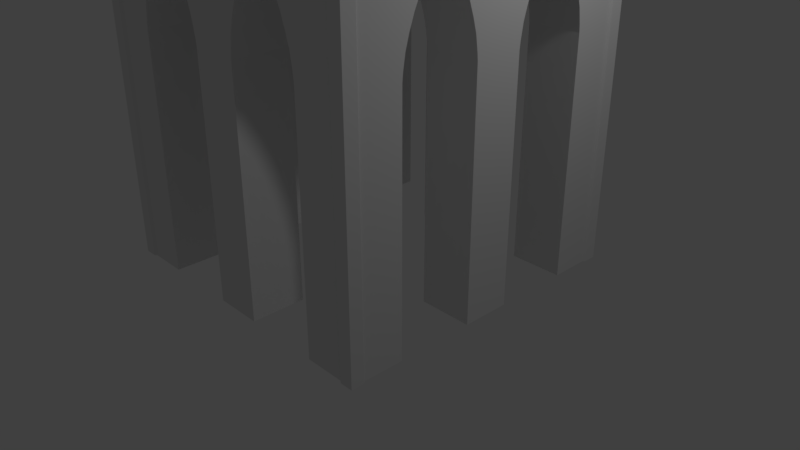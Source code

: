 # Source: cathedralSection1.blend  (saved by Blender 2.79.0; exported with 4.5.12 LTS)
import bpy
from mathutils import Matrix  # noqa: F401  (used for matrix-valued properties, if any)

bpy.ops.wm.read_factory_settings(use_empty=True)
scene = bpy.context.scene
scene.name = 'Scene'

# ---- collections
col_collection_1 = bpy.data.collections.new('Collection 1'); scene.collection.children.link(col_collection_1)

# ---- materials (node trees are filled in below, after node groups)
mat_material = bpy.data.materials.new('Material')
mat_material.alpha_threshold = 0.0
mat_material.use_transparent_shadow = False
mat_material.roughness = 0.5
mat_material.line_color = (0.0, 0.0, 0.0, 1.0)

# ---- node groups
ng_auto_smooth = bpy.data.node_groups.new('Auto Smooth', 'GeometryNodeTree')
_s = ng_auto_smooth.interface.new_socket(name='Geometry', in_out='OUTPUT', socket_type='NodeSocketGeometry')
_s = ng_auto_smooth.interface.new_socket(name='Geometry', in_out='INPUT', socket_type='NodeSocketGeometry')
_s = ng_auto_smooth.interface.new_socket(name='Angle', in_out='INPUT', socket_type='NodeSocketFloat')
_s.subtype = 'ANGLE'
_s.min_value = 0.0
_s.max_value = 3.142
ng_auto_smooth.is_modifier = True
_N = ng_auto_smooth.nodes; _L = ng_auto_smooth.links
n0 = _N.new('NodeGroupOutput'); n0.name = 'Group Output'; n0.location = (480, -100)
n1 = _N.new('NodeGroupInput'); n1.name = 'Group Input'; n1.location = (-420, -300)
n2 = _N.new('NodeGroupInput'); n2.name = 'Group Input.001'; n2.location = (-60, -100)
n3 = _N.new('GeometryNodeSetShadeSmooth'); n3.name = 'Set Shade Smooth'; n3.location = (120, -100)
n3.domain = 'EDGE'
n4 = _N.new('GeometryNodeSetShadeSmooth'); n4.name = 'Set Shade Smooth.001'; n4.location = (300, -100)
n5 = _N.new('GeometryNodeInputMeshEdgeAngle'); n5.name = 'Edge Angle'; n5.location = (-420, -220)
n6 = _N.new('GeometryNodeInputEdgeSmooth'); n6.name = 'Is Edge Smooth'; n6.location = (-60, -160)
n7 = _N.new('GeometryNodeInputShadeSmooth'); n7.name = 'Is Face Smooth'; n7.location = (-240, -340)
n8 = _N.new('FunctionNodeBooleanMath'); n8.name = 'Boolean Math'; n8.location = (-60, -220)
n9 = _N.new('FunctionNodeCompare'); n9.name = 'Compare'; n9.location = (-240, -180)
n9.operation = 'LESS_EQUAL'
_L.new(n5.outputs[0], n9.inputs[0])
_L.new(n4.outputs[0], n0.inputs[0])
_L.new(n1.outputs[1], n9.inputs[1])
_L.new(n9.outputs[0], n8.inputs[0])
_L.new(n7.outputs[0], n8.inputs[1])
_L.new(n2.outputs[0], n3.inputs[0])
_L.new(n6.outputs[0], n3.inputs[1])
_L.new(n3.outputs[0], n4.inputs[0])
_L.new(n8.outputs[0], n3.inputs[2])
n0.is_active_output = True

# ---- material node trees

# ---- world
world_world = bpy.data.worlds.new('World'); scene.world = world_world
world_world.color = (0.05088, 0.05088, 0.05088)
world_world.use_sun_shadow = False
world_world.sun_shadow_jitter_overblur = 0.0
world_world.cycles.sampling_method = 'MANUAL'

# ---- cameras
cam_camera = bpy.data.cameras.new('Camera')
cam_camera.clip_end = 100.0
cam_camera.lens = 35.0
cam_camera.sensor_width = 32.0
cam_camera.sensor_height = 18.0
cam_camera.ortho_scale = 7.314
cam_camera.dof.focus_distance = 0.0
cam_camera.dof.aperture_fstop = 128.0

# ---- lights
light_lamp = bpy.data.lights.new('Lamp', 'POINT')
light_lamp.transmission_factor = 0.0
light_lamp.cutoff_distance = 30.0
light_lamp.energy = 100.0
light_lamp.shadow_buffer_clip_start = 1.001
light_lamp.shadow_soft_size = 0.1
light_lamp.shadow_maximum_resolution = 0.006
light_lamp.use_absolute_resolution = True

# ---- meshes
me_cube = bpy.data.meshes.new('Cube')
me_cube.from_pydata([(1.313, -0.3125, 3.0), (1.313, 0.3125, 3.0), (1.313, -1.303, 3.098), (1.313, -1.274, 3.279), (1.313, -1.228, 3.44), (1.313, -1.166, 3.616), (1.313, -1.09, 3.778), (1.313, -1.004, 3.924), (1.313, -0.91, 4.028), (1.063, -0.7089, 4.088), (1.313, -0.715, 4.028), (1.313, -0.6212, 3.924), (1.313, -0.5347, 3.778), (1.313, -0.4589, 3.616), (1.313, -0.3968, 3.44), (1.313, -0.3506, 3.279), (1.313, -0.3221, 3.098), (1.313, 0.3221, 3.098), (1.313, 0.3506, 3.279), (1.313, 0.3968, 3.44), (1.313, 0.4589, 3.616), (1.313, 0.5347, 3.778), (1.313, 0.6212, 3.924), (1.313, 0.715, 4.028), (1.063, 0.7089, 4.088), (1.313, 0.91, 4.028), (1.313, 1.004, 3.924), (1.313, 1.09, 3.778), (1.313, 1.166, 3.616), (1.313, 1.228, 3.44), (1.313, 1.274, 3.279), (1.313, 1.303, 3.098), (0.3125, 1.312, 3.0), (-0.3125, 1.312, 3.0), (-1.312, 1.312, 3.0), (1.312, 1.312, 3.0), (1.303, 1.312, 3.098), (1.274, 1.312, 3.279), (1.228, 1.312, 3.44), (1.166, 1.312, 3.616), (1.09, 1.312, 3.778), (1.004, 1.312, 3.924), (0.91, 1.312, 4.028), (0.7089, 1.062, 4.087), (0.715, 1.312, 4.028), (0.6212, 1.312, 3.924), (0.5347, 1.312, 3.778), (0.4589, 1.312, 3.616), (0.3968, 1.312, 3.44), (0.3506, 1.312, 3.279), (0.3221, 1.312, 3.098), (-0.3221, 1.312, 3.098), (-0.3506, 1.312, 3.279), (-0.3968, 1.312, 3.44), (-0.4589, 1.312, 3.616), (-0.5347, 1.312, 3.778), (-0.6212, 1.312, 3.924), (-0.715, 1.312, 4.028), (-0.7089, 1.062, 4.087), (-0.91, 1.312, 4.028), (-1.004, 1.312, 3.924), (-1.09, 1.312, 3.778), (-1.166, 1.312, 3.616), (-1.228, 1.312, 3.44), (-1.274, 1.312, 3.279), (-1.303, 1.312, 3.098), (-1.312, 0.3125, 3.0), (-1.312, -0.3125, 3.0), (-1.312, -1.312, 3.0), (-1.312, 1.303, 3.098), (-1.312, 1.274, 3.279), (-1.312, 1.228, 3.44), (-1.312, 1.166, 3.616), (-1.312, 1.09, 3.778), (-1.312, 1.004, 3.924), (-1.312, 0.91, 4.028), (-1.062, 0.7089, 4.087), (-1.312, 0.715, 4.028), (-1.312, 0.6212, 3.924), (-1.312, 0.5347, 3.778), (-1.312, 0.4589, 3.616), (-1.312, 0.3968, 3.44), (-1.312, 0.3506, 3.279), (-1.312, 0.3221, 3.098), (-1.312, -0.3221, 3.098), (-1.312, -0.3506, 3.279), (-1.312, -0.3968, 3.44), (-1.312, -0.4589, 3.616), (-1.312, -0.5347, 3.778), (-1.312, -0.6212, 3.924), (-1.312, -0.715, 4.028), (-1.062, -0.7089, 4.087), (-1.312, -0.91, 4.028), (-1.312, -1.004, 3.924), (-1.312, -1.09, 3.778), (-1.312, -1.166, 3.616), (-1.312, -1.228, 3.44), (-1.312, -1.274, 3.279), (-1.312, -1.303, 3.098), (-0.3125, -1.313, 3.0), (0.3125, -1.313, 3.0), (1.313, -1.313, 3.0), (-1.303, -1.313, 3.098), (-1.274, -1.313, 3.279), (-1.228, -1.313, 3.44), (-1.166, -1.313, 3.616), (-1.09, -1.313, 3.778), (-1.004, -1.313, 3.924), (-0.91, -1.313, 4.028), (-0.7089, -1.063, 4.087), (-0.715, -1.313, 4.028), (-0.6212, -1.313, 3.924), (-0.5347, -1.313, 3.778), (-0.4589, -1.313, 3.616), (-0.3968, -1.313, 3.44), (-0.3506, -1.313, 3.279), (-0.3221, -1.313, 3.098), (0.3221, -1.313, 3.098), (0.3506, -1.313, 3.279), (0.3968, -1.313, 3.44), (0.4589, -1.313, 3.616), (0.5347, -1.313, 3.778), (0.6212, -1.313, 3.924), (0.715, -1.313, 4.028), (0.7089, -1.063, 4.087), (0.91, -1.313, 4.028), (1.004, -1.313, 3.924), (1.09, -1.313, 3.778), (1.166, -1.313, 3.616), (1.228, -1.313, 3.44), (1.274, -1.313, 3.279), (1.303, -1.313, 3.098), (2.0, 2.0, 6.0), (2.0, -2.0, 6.0), (-2.0, -2.0, 6.0), (-2.0, 2.0, 6.0), (2.0, 2.0, 5.625), (2.0, -2.0, 5.625), (-2.0, -2.0, 5.625), (-2.0, 2.0, 5.625), (2.05, 2.05, 5.75), (2.05, 2.05, 5.875), (2.05, -2.05, 5.75), (2.05, -2.05, 5.875), (-2.05, -2.05, 5.75), (-2.05, -2.05, 5.875), (-2.05, 2.05, 5.75), (-2.05, 2.05, 5.875), (2.0, 1.833, 0.0), (2.0, -1.833, 0.0), (-2.0, -1.833, 0.0), (-2.0, 1.833, 0.0), (2.0, 1.833, 12.0), (2.0, -1.833, 12.0), (-2.0, -1.833, 12.0), (-2.0, 1.833, 12.0), (-2.0, -1.833, 6.0), (-2.0, 1.833, 6.0), (2.0, 1.833, 6.0), (2.0, -1.833, 6.0), (2.0, 1.833, 5.625), (2.0, -1.833, 5.625), (-2.0, -1.833, 5.625), (-2.0, 1.833, 5.625), (2.05, 1.879, 5.75), (2.05, -1.879, 5.75), (2.05, 1.879, 5.875), (2.05, -1.879, 5.875), (-2.05, -1.879, 5.75), (-2.05, 1.879, 5.75), (-2.05, -1.879, 5.875), (-2.05, 1.879, 5.875), (1.833, 2.0, 0.0), (-1.833, 2.0, 0.0), (1.833, -2.0, 0.0), (-1.833, -2.0, 0.0), (1.833, 2.0, 12.0), (-1.833, 2.0, 12.0), (1.833, -2.0, 12.0), (-1.833, -2.0, 12.0), (1.833, 2.0, 6.0), (-1.833, 2.0, 6.0), (1.833, -2.0, 6.0), (-1.833, -2.0, 6.0), (1.833, -2.0, 5.625), (-1.833, -2.0, 5.625), (1.833, 2.0, 5.625), (-1.833, 2.0, 5.625), (1.879, 2.05, 5.875), (-1.879, 2.05, 5.875), (1.879, 2.05, 5.75), (-1.879, 2.05, 5.75), (1.879, -2.05, 5.75), (-1.879, -2.05, 5.75), (1.879, -2.05, 5.875), (-1.879, -2.05, 5.875), (-1.833, 1.833, 12.0), (1.833, 1.833, 12.0), (-1.833, -1.833, 12.0), (1.833, -1.833, 12.0), (1.833, 1.833, 0.0), (-1.833, 1.833, 0.0), (1.833, -1.833, 0.0), (-1.833, -1.833, 0.0), (2.025, -1.856, 0.0), (2.025, -2.025, 0.0), (-1.856, 2.025, 0.0), (-2.025, 2.025, 0.0), (2.025, 2.025, 6.0), (2.025, 2.025, 12.0), (-1.856, -2.025, 0.0), (-2.025, -2.025, 0.0), (2.025, -2.025, 6.0), (2.025, -2.025, 12.0), (-2.025, 1.856, 0.0), (-2.025, -2.025, 6.0), (-2.025, -2.025, 12.0), (-2.025, 2.025, 6.0), (-2.025, 2.025, 12.0), (2.025, -1.856, 12.0), (-1.856, 2.025, 12.0), (-1.856, -2.025, 12.0), (-2.025, 1.856, 12.0), (-1.856, 2.025, 6.0), (-2.025, 1.856, 6.0), (-1.856, -2.025, 6.0), (2.025, -1.856, 6.0), (2.025, 2.025, 0.0), (2.025, 2.025, 5.625), (2.025, -2.025, 5.625), (-2.025, -2.025, 5.625), (-2.025, 2.025, 5.625), (2.025, -1.856, 5.625), (-1.856, -2.025, 5.625), (-2.025, 1.856, 5.625), (-1.856, 2.025, 5.625), (2.025, 1.856, 0.0), (-2.025, -1.856, 0.0), (2.025, 1.856, 12.0), (-2.025, -1.856, 12.0), (-2.025, -1.856, 6.0), (2.025, 1.856, 6.0), (2.025, 1.856, 5.625), (-2.025, -1.856, 5.625), (1.856, 1.856, 12.0), (1.856, -1.856, 12.0), (-1.856, 1.856, 0.0), (-1.856, -1.856, 0.0), (1.856, 2.025, 0.0), (1.856, -2.025, 0.0), (1.856, 2.025, 12.0), (1.856, -2.025, 12.0), (1.856, 2.025, 6.0), (1.856, -2.025, 6.0), (1.856, -2.025, 5.625), (1.856, 2.025, 5.625), (-1.856, 1.856, 12.0), (-1.856, -1.856, 12.0), (1.856, 1.856, 0.0), (1.856, -1.856, 0.0), (2.0, -2.0, 5.812), (-2.0, 1.833, 5.812), (-2.025, 1.856, 5.812), (-2.0, -1.833, 5.812), (-1.856, -2.025, 5.812), (-1.833, 2.0, 5.812), (-1.833, -2.0, 5.812), (2.0, -1.833, 5.812), (-2.0, -2.0, 5.812), (-2.0, 2.0, 5.812), (1.833, -2.0, 5.812), (2.025, -2.025, 5.812), (1.856, -2.025, 5.812), (2.0, 2.0, 5.812), (2.0, 1.833, 5.812), (1.833, 2.0, 5.812), (-1.856, 2.025, 5.812), (-2.025, -2.025, 5.812), (2.025, -1.856, 5.812), (-2.025, 2.025, 5.812), (-2.025, -1.856, 5.812), (2.025, 1.856, 5.812), (2.025, 2.025, 5.812), (1.856, 2.025, 5.812), (1.303, 2.0, 3.098), (1.312, 2.0, 3.0), (-1.313, 2.0, 0.0), (-1.313, 1.833, 0.0), (-1.312, 2.0, 3.0), (1.312, 2.0, 0.0), (1.312, 1.833, 0.0), (-1.303, 2.0, 3.098), (0.3221, 2.0, 3.098), (0.3125, 2.0, 3.0), (0.3125, 2.0, 0.0), (0.3125, 1.312, 0.0), (0.3125, 1.833, 0.0), (-0.3125, 2.0, 3.0), (-0.3125, 1.312, 0.0), (-0.3125, 2.0, 0.0), (-0.3125, 1.833, 0.0), (2.0, 1.312, 0.0), (1.833, 1.312, 0.0), (1.313, 1.312, -5.96e-08), (2.0, 1.303, 3.098), (2.0, 1.312, 3.0), (1.313, 0.3125, -5.96e-08), (-1.312, 1.312, 0.0), (-2.0, 1.312, 3.0), (-2.0, 1.303, 3.098), (2.0, 0.3125, 0.0), (1.833, 0.3125, 0.0), (2.0, 0.3125, 3.0), (-1.312, -1.313, -5.96e-08), (-1.312, -0.3125, -5.96e-08), (-2.0, 0.3125, 3.0), (-1.312, 0.3125, -5.96e-08), (-2.0, 0.3125, 0.0), (-1.833, 0.3125, 0.0), (-2.0, 0.3221, 3.098), (-2.0, 1.312, 0.0), (-1.833, 1.312, 0.0), (2.0, -0.3221, 3.098), (2.0, -0.3125, 3.0), (2.0, -1.312, 3.0), (2.0, -0.3125, 0.0), (1.833, -0.3125, 0.0), (1.313, -0.3125, -5.96e-08), (2.0, -1.312, 0.0), (1.833, -1.312, 0.0), (1.313, -2.0, 3.0), (1.303, -2.0, 3.098), (1.313, -1.313, -1.192e-07), (0.3125, -1.313, -1.192e-07), (1.313, -2.0, 0.0), (1.313, -1.833, 0.0), (0.3221, -2.0, 3.098), (0.3125, -2.0, 3.0), (0.3125, -2.0, 0.0), (0.3125, -1.833, 0.0), (-0.3221, -2.0, 3.098), (-0.3125, -2.0, 3.0), (-0.3125, -2.0, 0.0), (-0.3125, -1.833, 0.0), (-0.3125, -1.313, -1.192e-07), (-1.303, -2.0, 3.098), (-1.312, -2.0, 3.0), (-2.0, -1.303, 3.098), (-2.0, -1.312, 3.0), (-2.0, -1.312, 0.0), (-1.833, -1.312, 0.0), (-1.312, -2.0, 0.0), (-1.312, -1.833, 0.0), (-2.0, -0.3125, 3.0), (-2.0, -0.3221, 3.098), (-2.0, -0.3125, 0.0), (-1.833, -0.3125, 0.0), (0.3506, 2.0, 3.279), (-1.274, 2.0, 3.279), (-0.3221, 2.0, 3.098), (2.0, 1.274, 3.279), (2.0, 0.3221, 3.098), (-2.0, 0.3506, 3.279), (-2.0, 1.274, 3.279), (2.0, -0.3506, 3.279), (2.0, -1.303, 3.098), (-2.0, -1.274, 3.279), (-2.0, -0.3506, 3.279), (1.274, -2.0, 3.279), (-0.3506, -2.0, 3.279), (0.3506, -2.0, 3.279), (-1.274, -2.0, 3.279), (0.3968, 2.0, 3.44), (1.274, 2.0, 3.279), (-0.3506, 2.0, 3.279), (-1.228, 2.0, 3.44), (2.0, 1.228, 3.44), (-2.0, 1.228, 3.44), (-2.0, 0.3968, 3.44), (2.0, -0.3968, 3.44), (2.0, 0.3506, 3.279), (2.0, -1.274, 3.279), (-2.0, -1.228, 3.44), (-2.0, -0.3968, 3.44), (1.228, -2.0, 3.44), (-0.3968, -2.0, 3.44), (0.3968, -2.0, 3.44), (-1.228, -2.0, 3.44), (1.228, 2.0, 3.44), (-0.3968, 2.0, 3.44), (-1.166, 2.0, 3.616), (0.4589, 2.0, 3.616), (2.0, 1.166, 3.616), (-2.0, 1.166, 3.616), (2.0, 0.3968, 3.44), (-2.0, 0.4589, 3.616), (2.0, -0.4589, 3.616), (2.0, -1.228, 3.44), (-2.0, -1.166, 3.616), (-2.0, -0.4589, 3.616), (1.166, -2.0, 3.616), (0.4589, -2.0, 3.616), (-0.4589, -2.0, 3.616), (-1.166, -2.0, 3.616), (1.166, 2.0, 3.616), (1.09, 2.0, 3.778), (-0.4589, 2.0, 3.616), (0.5347, 2.0, 3.778), (-1.09, 2.0, 3.778), (2.0, 1.09, 3.778), (-2.0, 1.09, 3.778), (2.0, 0.4589, 3.616), (-2.0, 0.5347, 3.778), (2.0, -0.5347, 3.778), (2.0, -1.166, 3.616), (-2.0, -0.5347, 3.778), (-2.0, -1.09, 3.778), (1.09, -2.0, 3.778), (0.5347, -2.0, 3.778), (-0.5347, -2.0, 3.778), (-1.09, -2.0, 3.778), (0.6212, 2.0, 3.924), (-0.5347, 2.0, 3.778), (-1.004, 2.0, 3.924), (2.0, 1.004, 3.924), (2.0, 0.5347, 3.778), (-2.0, 0.6212, 3.924), (-2.0, 1.004, 3.924), (2.0, -0.6212, 3.924), (2.0, -1.09, 3.778), (-2.0, -0.6212, 3.924), (-2.0, -1.004, 3.924), (1.004, -2.0, 3.924), (0.6212, -2.0, 3.924), (-0.6212, -2.0, 3.924), (-1.004, -2.0, 3.924), (0.715, 2.0, 4.028), (-0.91, 2.0, 4.028), (1.004, 2.0, 3.924), (-0.6212, 2.0, 3.924), (-0.715, 2.0, 4.028), (2.0, 0.91, 4.028), (-2.0, 0.715, 4.028), (-2.0, 0.91, 4.028), (2.0, 0.6212, 3.924), (2.0, -0.715, 4.028), (-2.0, -0.715, 4.028), (2.0, -1.004, 3.924), (-2.0, -0.91, 4.028), (0.91, -2.0, 4.028), (0.715, -2.0, 4.028), (-0.715, -2.0, 4.028), (-0.91, -2.0, 4.028), (-0.8125, 2.0, 4.087), (0.91, 2.0, 4.028), (0.8125, 2.0, 4.087), (2.0, 0.8125, 4.088), (2.0, 0.715, 4.028), (-2.0, 0.8125, 4.087), (2.0, -0.91, 4.028), (2.0, -0.8125, 4.088), (-2.0, -0.8125, 4.087), (0.8125, -2.0, 4.087), (-0.8125, -2.0, 4.087), (1.313, -0.8125, 4.088), (0.8125, -1.313, 4.087), (1.313, 0.8125, 4.088), (0.8125, 1.312, 4.087), (-0.8125, 1.312, 4.087), (-1.312, 0.8125, 4.087), (-1.312, -0.8125, 4.087), (-0.8125, -1.313, 4.087), (1.063, -0.7089, 4.338), (0.7089, -1.063, 4.337), (1.063, 0.7089, 4.338), (0.7089, 1.062, 4.337), (-0.7089, 1.062, 4.337), (-1.063, 0.7089, 4.337), (-1.063, -0.7089, 4.337), (-0.7089, -1.063, 4.337), (1.575, -1.051, 4.338), (1.051, -1.575, 4.337), (1.575, 1.051, 4.338), (1.051, 1.575, 4.337), (-1.051, 1.575, 4.337), (-1.575, 1.051, 4.337), (-1.575, -1.051, 4.337), (-1.051, -1.575, 4.337), (1.575, -1.051, 11.84), (1.051, -1.575, 11.84), (1.575, 1.051, 11.84), (1.051, 1.575, 11.84), (-1.051, 1.575, 11.84), (-1.575, 1.051, 11.84), (-1.575, -1.051, 11.84), (-1.051, -1.575, 11.84), (0.8125, -2.0, 11.09), (0.8125, -1.575, 11.09), (0.91, -2.0, 11.03), (0.91, -1.575, 11.03), (0.715, -2.0, 11.03), (0.715, -1.575, 11.03), (-0.715, -2.0, 11.03), (-0.715, -1.575, 11.03), (-0.8125, -2.0, 11.09), (-0.8125, -1.575, 11.09), (-0.91, -2.0, 11.03), (-0.91, -1.575, 11.03), (-1.004, -2.0, 10.92), (-1.004, -1.575, 10.92), (1.004, -2.0, 10.92), (1.004, -1.575, 10.92), (0.6212, -2.0, 10.92), (0.6212, -1.575, 10.92), (0.5347, -2.0, 10.78), (0.5347, -1.575, 10.78), (-0.6212, -2.0, 10.92), (-0.6212, -1.575, 10.92), (-1.09, -2.0, 10.78), (-1.051, -1.575, 10.85), (-1.09, -1.535, 10.78), (1.051, -1.575, 10.85), (1.09, -2.0, 10.78), (1.09, -1.535, 10.78), (-0.5347, -2.0, 10.78), (-0.5347, -1.575, 10.78), (1.228, -2.0, 10.44), (1.228, -1.397, 10.44), (1.166, -2.0, 10.62), (1.166, -1.459, 10.62), (0.4589, -2.0, 10.62), (0.4589, -1.575, 10.62), (-0.4589, -2.0, 10.62), (-0.4589, -1.575, 10.62), (-1.166, -2.0, 10.62), (-1.166, -1.459, 10.62), (0.3968, -2.0, 10.44), (0.3968, -1.575, 10.44), (-1.228, -2.0, 10.44), (-1.228, -1.397, 10.44), (1.274, -2.0, 10.28), (1.274, -1.351, 10.28), (0.3506, -2.0, 10.28), (0.3506, -1.575, 10.28), (-1.274, -2.0, 10.28), (-1.274, -1.351, 10.28), (0.3221, -2.0, 10.1), (0.3221, -1.575, 10.1), (1.303, -2.0, 10.1), (1.303, -1.322, 10.1), (-1.303, -2.0, 10.1), (-1.303, -1.322, 10.1), (0.3125, -2.0, 10.0), (0.3125, -1.575, 10.0), (-0.3125, -2.0, 10.0), (-0.3125, -1.575, 10.0), (-0.3221, -2.0, 10.1), (-0.3221, -1.575, 10.1), (-0.3125, -2.0, 7.0), (-0.3125, -1.575, 7.0), (1.313, -2.0, 7.0), (1.313, -1.313, 7.0), (1.313, -2.0, 10.0), (1.313, -1.313, 10.0), (0.3125, -2.0, 7.0), (0.3125, -1.575, 7.0), (-1.312, -2.0, 7.0), (-1.051, -1.575, 7.0), (-1.312, -1.313, 7.0), (1.051, -1.575, 7.0), (2.0, -1.166, 10.62), (1.459, -1.166, 10.62), (2.0, -1.228, 10.44), (1.397, -1.228, 10.44), (2.0, -1.303, 10.1), (1.322, -1.303, 10.1), (2.0, -1.274, 10.28), (1.351, -1.274, 10.28), (2.0, -1.313, 10.0), (2.0, -1.313, 8.778), (1.313, -1.313, 10.0), (2.0, -1.313, 7.0), (1.313, -1.313, 7.0), (2.0, -1.09, 10.78), (1.535, -1.09, 10.78), (1.575, -1.051, 10.85), (2.0, -0.715, 11.03), (1.575, -0.715, 11.03), (2.0, -1.004, 10.92), (1.575, -1.004, 10.92), (2.0, -0.8125, 11.09), (1.575, -0.8125, 11.09), (2.0, -0.91, 11.03), (1.575, -0.91, 11.03), (-0.3506, -2.0, 10.28), (-0.3506, -1.575, 10.28), (-2.0, -1.166, 10.62), (-1.459, -1.166, 10.62), (-0.3968, -2.0, 10.44), (-0.3968, -1.575, 10.44), (-1.312, -2.0, 10.0), (-1.312, -1.313, 10.0), (-2.0, -0.91, 11.03), (-1.575, -0.91, 11.03), (-2.0, -1.312, 10.0), (-1.313, -1.312, 10.0), (-2.0, -1.004, 10.92), (-1.575, -1.004, 10.92), (-1.575, -1.051, 10.85), (-2.0, -1.228, 10.44), (-1.397, -1.228, 10.44), (-2.0, -1.274, 10.28), (-1.351, -1.274, 10.28), (-2.0, -1.303, 10.1), (-1.322, -1.303, 10.1), (-2.0, -0.715, 11.03), (-1.575, -0.715, 11.03), (-2.0, -0.8125, 11.09), (-1.575, -0.8125, 11.09), (-2.0, -1.313, 7.0), (-1.313, -1.313, 7.0), (-2.0, -1.09, 10.78), (-1.535, -1.09, 10.78), (2.0, -0.3968, 10.44), (1.575, -0.3968, 10.44), (2.0, -0.3506, 10.28), (1.575, -0.3506, 10.28), (2.0, -0.4589, 10.62), (1.575, -0.4589, 10.62), (2.0, -0.5347, 10.78), (1.575, -0.5347, 10.78), (2.0, -0.6212, 10.92), (1.575, -0.6212, 10.92), (-2.0, -0.3506, 10.28), (-1.575, -0.3506, 10.28), (-2.0, -0.4589, 10.62), (-1.575, -0.4589, 10.62), (-2.0, -0.6212, 10.92), (-1.575, -0.6212, 10.92), (-2.0, -0.3968, 10.44), (-1.575, -0.3968, 10.44), (-2.0, -0.5347, 10.78), (-1.575, -0.5347, 10.78), (-2.0, -0.3221, 10.1), (-1.575, -0.3221, 10.1), (2.0, 0.5347, 10.78), (1.575, 0.5347, 10.78), (2.0, 0.3968, 10.44), (1.575, 0.3968, 10.44), (2.0, 0.3506, 10.28), (1.575, 0.3506, 10.28), (2.0, 0.3221, 10.1), (1.575, 0.3221, 10.1), (2.0, -0.3125, 7.0), (1.575, -0.3125, 7.0), (2.0, -0.3221, 10.1), (1.575, -0.3221, 10.1), (2.0, -0.3125, 10.0), (1.575, -0.3125, 10.0), (2.0, 0.3125, 7.0), (1.575, 0.3125, 7.0), (1.575, -1.051, 7.0), (2.0, 0.715, 11.03), (1.575, 0.715, 11.03), (2.0, 0.6212, 10.92), (1.575, 0.6212, 10.92), (2.0, 0.4589, 10.62), (1.575, 0.4589, 10.62), (2.0, 0.3125, 10.0), (1.575, 0.3125, 10.0), (2.0, 0.3125, 9.511), (-2.0, 0.5347, 10.78), (-1.575, 0.5347, 10.78), (-2.0, 0.3506, 10.28), (-1.575, 0.3506, 10.28), (-2.0, 0.4589, 10.62), (-1.575, 0.4589, 10.62), (-2.0, -0.3125, 10.0), (-1.575, -0.3125, 10.0), (-2.0, 0.6212, 10.92), (-1.575, 0.6212, 10.92), (-2.0, 0.3968, 10.44), (-1.575, 0.3968, 10.44), (-2.0, 0.3125, 10.0), (-1.575, 0.3125, 10.0), (-2.0, 0.3125, 7.0), (-1.575, 0.3125, 7.0), (-2.0, 0.715, 11.03), (-1.575, 0.715, 11.03), (-2.0, 0.3221, 10.1), (-1.575, 0.3221, 10.1), (-2.0, -0.3125, 7.0), (-1.575, -0.3125, 7.0), (-1.575, -1.051, 7.0), (2.0, 0.91, 11.03), (1.575, 0.91, 11.03), (2.0, 0.8125, 11.09), (1.575, 0.8125, 11.09), (2.0, 1.228, 10.44), (1.397, 1.228, 10.44), (2.0, 1.09, 10.78), (1.535, 1.09, 10.78), (2.0, 1.004, 10.92), (1.575, 1.051, 10.85), (1.575, 1.004, 10.92), (2.0, 1.166, 10.62), (1.459, 1.166, 10.62), (-2.0, 0.91, 11.03), (-1.575, 0.91, 11.03), (-2.0, 1.004, 10.92), (-1.575, 1.004, 10.92), (-2.0, 1.166, 10.62), (-1.459, 1.166, 10.62), (-2.0, 0.8125, 11.09), (-1.575, 0.8125, 11.09), (-2.0, 1.228, 10.44), (-1.397, 1.228, 10.44), (-2.0, 1.09, 10.78), (-1.575, 1.051, 10.85), (-1.535, 1.09, 10.78), (2.0, 1.274, 10.28), (1.351, 1.274, 10.28), (2.0, 1.312, 10.0), (1.313, 1.312, 10.0), (2.0, 1.312, 7.0), (1.313, 1.312, 7.0), (2.0, 1.303, 10.1), (1.322, 1.303, 10.1), (1.575, 1.051, 7.0), (-2.0, 1.274, 10.28), (-1.351, 1.274, 10.28), (-2.0, 1.303, 10.1), (-1.322, 1.303, 10.1), (-2.0, 1.312, 10.0), (-1.313, 1.312, 10.0), (-2.0, 1.312, 7.0), (-1.575, 1.051, 7.0), (-1.313, 1.312, 7.0), (-2.0, 1.312, 8.778), (0.8125, 2.0, 11.09), (0.8125, 1.575, 11.09), (0.91, 2.0, 11.03), (0.91, 1.575, 11.03), (0.715, 2.0, 11.03), (0.715, 1.575, 11.03), (-0.8125, 2.0, 11.09), (-0.8125, 1.575, 11.09), (-0.715, 2.0, 11.03), (-0.715, 1.575, 11.03), (-0.91, 2.0, 11.03), (-0.91, 1.575, 11.03), (1.004, 2.0, 10.92), (1.004, 1.575, 10.92), (-0.6212, 2.0, 10.92), (-0.6212, 1.575, 10.92), (0.6212, 2.0, 10.92), (0.6212, 1.575, 10.92), (-1.09, 2.0, 10.78), (-1.051, 1.575, 10.85), (-1.09, 1.535, 10.78), (0.5347, 2.0, 10.78), (0.5347, 1.575, 10.78), (-0.4589, 2.0, 10.62), (-0.4589, 1.575, 10.62), (-0.5347, 2.0, 10.78), (-0.5347, 1.575, 10.78), (-1.166, 2.0, 10.62), (-1.166, 1.459, 10.62), (1.166, 2.0, 10.62), (1.166, 1.459, 10.62), (0.4589, 2.0, 10.62), (0.4589, 1.575, 10.62), (1.228, 2.0, 10.44), (1.228, 1.397, 10.44), (0.3968, 2.0, 10.44), (0.3968, 1.575, 10.44), (0.3506, 2.0, 10.28), (0.3506, 1.575, 10.28), (0.3221, 2.0, 10.1), (0.3221, 1.575, 10.1), (-1.004, 2.0, 10.92), (-1.004, 1.575, 10.92), (1.09, 2.0, 10.78), (1.09, 1.535, 10.78), (1.051, 1.575, 10.85), (-1.228, 2.0, 10.44), (-1.228, 1.397, 10.44), (-0.3968, 2.0, 10.44), (-0.3968, 1.575, 10.44), (-0.3506, 2.0, 10.28), (-0.3506, 1.575, 10.28), (-1.274, 2.0, 10.28), (-1.274, 1.351, 10.28), (1.303, 2.0, 10.1), (1.303, 1.322, 10.1), (1.274, 2.0, 10.28), (1.274, 1.351, 10.28), (-0.3221, 2.0, 10.1), (-0.3221, 1.575, 10.1), (1.312, 2.0, 10.0), (1.312, 1.313, 10.0), (-0.3125, 2.0, 10.0), (-0.3125, 1.575, 10.0), (-1.303, 2.0, 10.1), (-1.303, 1.322, 10.1), (0.3125, 2.0, 10.0), (0.3125, 1.575, 10.0), (-1.312, 2.0, 10.0), (-1.312, 1.313, 10.0), (-1.312, 2.0, 7.0), (-1.312, 1.313, 7.0), (1.312, 2.0, 7.0), (1.313, 1.313, 7.0), (0.3125, 2.0, 7.0), (0.3125, 1.575, 7.0), (-0.3125, 2.0, 7.0), (-0.3125, 1.575, 7.0), (-1.051, 1.575, 7.0), (1.051, 1.575, 7.0)], [], [(29, 30, 360, 376), (28, 29, 376, 392), (27, 28, 392, 409), (26, 27, 409, 424), (25, 26, 424, 441), (466, 25, 441, 456), (23, 466, 456, 457), (22, 23, 457, 444), (21, 22, 444, 425), (20, 21, 425, 411), (19, 20, 411, 394), (18, 19, 394, 380), (17, 18, 380, 361), (1, 17, 361, 312), (101, 2, 365, 324), (2, 3, 381, 365), (3, 4, 397, 381), (4, 5, 414, 397), (5, 6, 429, 414), (6, 7, 447, 429), (7, 8, 459, 447), (8, 464, 460, 459), (464, 10, 445, 460), (10, 11, 428, 445), (11, 12, 413, 428), (12, 13, 396, 413), (13, 14, 379, 396), (31, 35, 305, 304), (14, 15, 364, 379), (15, 16, 322, 364), (30, 31, 304, 360), (16, 0, 323, 322), (63, 64, 358, 375), (62, 63, 375, 390), (61, 62, 390, 408), (60, 61, 408, 423), (59, 60, 423, 437), (468, 59, 437, 453), (57, 468, 453, 440), (56, 57, 440, 439), (55, 56, 439, 422), (54, 55, 422, 406), (53, 54, 406, 389), (52, 53, 389, 374), (51, 52, 374, 359), (33, 51, 359, 297), (35, 36, 284, 285), (36, 37, 373, 284), (37, 38, 388, 373), (38, 39, 404, 388), (39, 40, 405, 404), (40, 41, 438, 405), (41, 42, 454, 438), (42, 467, 455, 454), (467, 44, 436, 455), (44, 45, 421, 436), (45, 46, 407, 421), (46, 47, 391, 407), (47, 48, 372, 391), (65, 34, 288, 291), (48, 49, 357, 372), (49, 50, 292, 357), (64, 65, 291, 358), (50, 32, 293, 292), (96, 97, 366, 382), (95, 96, 382, 398), (94, 95, 398, 416), (93, 94, 416, 431), (92, 93, 431, 448), (470, 92, 448, 461), (90, 470, 461, 446), (89, 90, 446, 430), (88, 89, 430, 415), (87, 88, 415, 399), (86, 87, 399, 383), (85, 86, 383, 367), (84, 85, 367, 354), (67, 84, 354, 353), (34, 69, 309, 308), (69, 70, 363, 309), (70, 71, 377, 363), (71, 72, 393, 377), (72, 73, 410, 393), (73, 74, 427, 410), (74, 75, 443, 427), (75, 469, 458, 443), (469, 77, 442, 458), (77, 78, 426, 442), (78, 79, 412, 426), (79, 80, 395, 412), (80, 81, 378, 395), (98, 68, 348, 347), (81, 82, 362, 378), (82, 83, 319, 362), (97, 98, 347, 366), (83, 66, 315, 319), (129, 130, 368, 384), (128, 129, 384, 400), (127, 128, 400, 417), (126, 127, 417, 432), (125, 126, 432, 449), (465, 125, 449, 462), (123, 465, 462, 450), (122, 123, 450, 433), (121, 122, 433, 418), (120, 121, 418, 401), (119, 120, 401, 386), (118, 119, 386, 370), (117, 118, 370, 336), (100, 117, 336, 337), (68, 102, 345, 346), (102, 103, 371, 345), (103, 104, 387, 371), (104, 105, 403, 387), (105, 106, 420, 403), (106, 107, 435, 420), (107, 108, 452, 435), (108, 471, 463, 452), (471, 110, 451, 463), (110, 111, 434, 451), (111, 112, 419, 434), (112, 113, 402, 419), (113, 114, 385, 402), (131, 101, 330, 331), (114, 115, 369, 385), (115, 116, 340, 369), (130, 131, 331, 368), (116, 99, 341, 340), (148, 200, 258, 236), (163, 139, 269, 261), (186, 136, 273, 275), (149, 161, 232, 204), (180, 176, 250, 252), (187, 235, 276, 265), (156, 134, 268, 263), (171, 157, 135, 147), (195, 183, 134, 145), (167, 159, 133, 143), (160, 148, 236, 242), (198, 154, 239, 257), (242, 228, 282, 281), (191, 187, 139, 146), (181, 189, 147, 135), (189, 191, 146, 147), (161, 165, 142, 137), (165, 167, 143, 142), (185, 193, 144, 138), (193, 195, 145, 144), (163, 169, 146, 139), (169, 171, 147, 146), (144, 145, 170, 168), (168, 170, 171, 169), (138, 144, 168, 162), (162, 168, 169, 163), (140, 141, 166, 164), (164, 166, 167, 165), (136, 140, 164, 160), (160, 164, 165, 161), (150, 203, 247, 237), (150, 162, 163, 151, 320, 308, 309, 363, 377, 393, 410, 427, 443, 458, 442, 426, 412, 395, 378, 362, 319, 315, 317, 355, 353, 354, 367, 383, 399, 415, 430, 446, 461, 448, 431, 416, 398, 382, 366, 347, 348, 349), (196, 177, 220, 256), (148, 160, 161, 149, 328, 324, 365, 381, 397, 414, 429, 447, 459, 460, 445, 428, 413, 396, 379, 364, 322, 323, 325, 310, 312, 361, 380, 394, 411, 425, 444, 457, 456, 441, 424, 409, 392, 376, 360, 304, 305, 301), (141, 132, 158, 166), (166, 158, 159, 167), (145, 134, 156, 170), (170, 156, 157, 171), (185, 138, 268, 266), (156, 154, 155, 157, 738, 733, 731, 729, 715, 711, 717, 709, 707, 713, 687, 679, 671, 675, 681, 673, 689, 683, 685, 691, 677, 643, 633, 639, 635, 641, 637, 615, 617, 602, 606, 621, 596, 609, 611, 613, 604, 619), (151, 163, 234, 214), (158, 152, 722, 724, 659, 670, 657, 653, 581, 579, 159), (201, 151, 214, 246), (196, 155, 154, 198), (176, 197, 244, 250), (201, 321, 320, 151), (148, 301, 302, 200), (332, 329, 202, 335), (162, 150, 237, 243), (172, 200, 290, 289), (152, 197, 199, 153), (197, 196, 198, 199), (175, 185, 233, 210), (176, 177, 196, 197), (142, 143, 194, 192), (192, 194, 195, 193), (137, 142, 192, 184), (184, 192, 193, 185), (141, 140, 190, 188), (188, 190, 191, 189), (132, 141, 188, 180), (180, 188, 189, 181), (140, 136, 186, 190), (190, 186, 187, 191), (155, 196, 256, 222), (174, 184, 185, 175, 351, 346, 345, 371, 387, 403, 420, 435, 452, 463, 451, 434, 419, 402, 385, 369, 340, 341, 342, 338, 337, 336, 370, 386, 401, 418, 433, 450, 462, 449, 432, 417, 400, 384, 368, 331, 330, 334), (143, 133, 182, 194), (194, 182, 183, 195), (153, 199, 245, 219), (176, 180, 811, 799, 793, 795, 772, 768, 782, 751, 741, 739, 743, 755, 760, 770, 774, 776, 778, 805, 801, 797, 789, 787, 762, 764, 753, 747, 745, 749, 780, 757, 766, 785, 791, 803, 807, 177), (223, 181, 265, 276), (186, 172, 289, 285, 284, 373, 388, 404, 405, 438, 454, 455, 436, 421, 407, 391, 372, 357, 292, 293, 294, 299, 297, 359, 374, 389, 406, 422, 439, 440, 453, 437, 423, 408, 390, 375, 358, 291, 288, 286, 173, 187), (184, 174, 249, 254), (182, 178, 562, 560, 564, 558, 566, 183), (197, 152, 238, 244), (199, 198, 179, 178), (203, 175, 210, 247), (202, 174, 334, 335), (247, 210, 211, 237), (257, 239, 216, 221), (226, 219, 213, 212), (225, 221, 216, 215), (224, 222, 218, 217), (235, 206, 207, 231), (220, 223, 217, 218), (204, 232, 229, 205), (210, 233, 230, 211), (214, 234, 231, 207), (211, 230, 243, 237), (227, 228, 242, 236), (215, 216, 239, 240), (208, 209, 238, 241), (220, 218, 222, 256), (206, 246, 214, 207), (227, 236, 258, 248), (209, 250, 244, 238), (205, 229, 254, 249), (209, 208, 252, 250), (228, 227, 248, 255), (212, 213, 251, 253), (219, 245, 251, 213), (204, 205, 249, 259), (177, 181, 223, 220), (233, 185, 266, 264), (208, 241, 281, 282), (172, 186, 255, 248), (202, 149, 204, 259), (187, 173, 206, 235), (161, 137, 260, 267), (178, 182, 253, 251), (137, 184, 270, 260), (183, 179, 221, 225), (154, 156, 240, 239), (226, 212, 271, 278), (215, 240, 280, 277), (199, 178, 251, 245), (157, 155, 222, 224), (159, 226, 278, 267), (200, 172, 248, 258), (179, 198, 257, 221), (152, 158, 241, 238), (225, 215, 277, 264), (162, 243, 280, 263), (173, 201, 246, 206), (174, 202, 259, 249), (159, 153, 219, 226), (243, 230, 277, 280), (139, 187, 265, 269), (158, 132, 273, 274), (241, 158, 274, 281), (160, 242, 281, 274), (229, 232, 278, 271), (232, 161, 267, 278), (136, 160, 274, 273), (181, 135, 269, 265), (230, 233, 264, 277), (252, 208, 282, 283), (135, 157, 261, 269), (231, 234, 262, 279), (253, 182, 270, 272), (212, 253, 272, 271), (240, 156, 263, 280), (138, 162, 263, 268), (134, 183, 266, 268), (235, 231, 279, 276), (254, 229, 271, 272), (234, 163, 261, 262), (180, 252, 283, 275), (133, 159, 267, 260), (228, 255, 283, 282), (132, 180, 275, 273), (217, 223, 276, 279), (183, 225, 264, 266), (184, 254, 272, 270), (255, 186, 275, 283), (224, 217, 279, 262), (182, 133, 260, 270), (157, 224, 262, 261), (332, 101, 324, 328, 329), (339, 338, 342, 343), (352, 351, 175, 203), (307, 34, 308, 320, 321), (294, 296, 300, 299), (286, 287, 201, 173), (303, 35, 285, 289, 290), (315, 66, 316, 318, 317), (323, 0, 327, 326, 325), (288, 34, 307, 287, 286), (333, 100, 337, 338, 339), (305, 35, 303, 302, 301), (330, 101, 332, 335, 334), (298, 33, 297, 299, 300), (317, 318, 356, 355), (349, 350, 203, 150), (311, 310, 325, 326), (329, 328, 149, 202), (313, 68, 346, 351, 352), (341, 99, 344, 343, 342), (293, 32, 295, 296, 294), (348, 68, 313, 350, 349), (314, 316, 66, 67), (314, 67, 353, 355, 356), (333, 344, 99, 100), (306, 1, 312, 310, 311), (298, 295, 32, 33), (306, 327, 0, 1), (313, 352, 203, 350), (200, 302, 303, 290), (307, 321, 201, 287), (101, 131, 2), (2, 131, 130, 3), (3, 130, 129, 4), (4, 129, 128, 5), (5, 128, 127, 6), (6, 127, 126, 7), (7, 126, 125, 8), (8, 125, 465, 464), (35, 31, 36), (30, 37, 36, 31), (29, 38, 37, 30), (28, 39, 38, 29), (27, 40, 39, 28), (26, 41, 40, 27), (25, 42, 41, 26), (466, 467, 42, 25), (34, 65, 69), (64, 70, 69, 65), (63, 71, 70, 64), (62, 72, 71, 63), (61, 73, 72, 62), (60, 74, 73, 61), (59, 75, 74, 60), (468, 469, 75, 59), (68, 98, 102), (97, 103, 102, 98), (96, 104, 103, 97), (95, 105, 104, 96), (94, 106, 105, 95), (93, 107, 106, 94), (92, 108, 107, 93), (470, 471, 108, 92), (66, 83, 84, 67), (84, 83, 82, 85), (85, 82, 81, 86), (86, 81, 80, 87), (87, 80, 79, 88), (78, 89, 88, 79), (77, 90, 89, 78), (469, 470, 90, 77), (99, 116, 117, 100), (117, 116, 115, 118), (118, 115, 114, 119), (119, 114, 113, 120), (120, 113, 112, 121), (111, 122, 121, 112), (110, 123, 122, 111), (471, 465, 123, 110), (33, 32, 50, 51), (51, 50, 49, 52), (52, 49, 48, 53), (53, 48, 47, 54), (54, 47, 46, 55), (45, 56, 55, 46), (44, 57, 56, 45), (467, 468, 57, 44), (1, 0, 16, 17), (17, 16, 15, 18), (18, 15, 14, 19), (19, 14, 13, 20), (20, 13, 12, 21), (11, 22, 21, 12), (10, 23, 22, 11), (464, 466, 23, 10), (24, 9, 472, 474), (124, 9, 464, 465), (24, 43, 467, 466), (58, 76, 469, 468), (91, 109, 471, 470), (76, 91, 470, 469), (109, 124, 465, 471), (43, 58, 468, 467), (9, 24, 466, 464), (478, 477, 485, 486), (124, 109, 479, 473), (109, 91, 478, 479), (43, 24, 474, 475), (58, 43, 475, 476), (91, 76, 477, 478), (76, 58, 476, 477), (9, 124, 473, 472), (484, 483, 818, 814, 806, 779, 777, 775, 771, 761, 756, 744, 740, 742, 752, 784, 491, 492, 758, 781, 750, 746, 748, 754, 765, 763, 788, 790, 798, 802, 816, 817), (477, 476, 484, 485), (472, 473, 481, 480), (474, 472, 480, 482), (473, 479, 487, 481), (479, 478, 486, 487), (475, 474, 482, 483), (476, 475, 483, 484), (489, 495, 494, 493, 492, 491, 490, 488), (486, 485, 736, 686, 684, 690, 674, 682, 676, 672, 680, 688, 714, 708, 710, 718, 493, 494, 608, 607, 603, 618, 616, 638, 642, 636, 640, 634, 644, 678, 692, 693), (485, 484, 817, 810, 808, 804, 792, 786, 767, 759, 758, 492, 493, 718, 719, 712, 716, 730, 732, 734, 737, 736), (480, 481, 569, 561, 563, 549, 541, 527, 529, 523, 521, 489, 488, 585, 584, 571, 573, 577, 575, 580, 582, 661), (482, 480, 661, 654, 658, 656, 626, 624, 628, 630, 632, 587, 591, 593, 589, 585, 488, 490, 703, 704, 695, 697, 663, 665, 646, 667, 648, 650, 652, 669, 660, 728), (481, 487, 567, 559, 555, 557, 595, 599, 533, 525, 517, 503, 505, 507, 509, 519, 495, 489, 521, 511, 499, 497, 501, 513, 515, 531, 537, 543, 547, 553, 565, 569), (487, 486, 693, 620, 605, 614, 612, 610, 597, 622, 608, 494, 495, 519, 520, 535, 539, 545, 551, 601, 568, 567), (483, 482, 728, 725, 723, 727, 721, 699, 706, 701, 703, 490, 491, 784, 783, 769, 773, 796, 794, 800, 812, 818), (716, 715, 729, 730), (701, 700, 702, 704, 703), (505, 504, 506, 507), (722, 723, 725, 724), (808, 807, 803, 804), (788, 787, 789, 790), (730, 729, 731, 732), (727, 726, 720, 721), (626, 625, 623, 624), (630, 629, 631, 632), (708, 707, 709, 710), (628, 627, 629, 630), (580, 578, 579, 581, 582), (603, 602, 617, 618), (575, 574, 578, 580), (591, 590, 592, 593), (695, 694, 696, 697), (783, 782, 768, 769), (624, 623, 627, 628), (183, 566, 600, 550, 544, 538, 534, 518, 508, 506, 504, 502, 516, 524, 532, 598, 594, 556, 554, 558, 564, 552, 546, 542, 536, 530, 514, 512, 500, 496, 498, 510, 522, 528, 526, 540, 548, 562, 178, 179), (610, 609, 596, 597), (754, 753, 764, 765), (562, 563, 561, 560), (537, 536, 542, 543), (563, 562, 548, 549), (777, 776, 774, 775), (752, 751, 782, 783, 784), (719, 717, 711, 712), (805, 806, 814, 813), (177, 807, 809, 815, 801, 805, 813, 811, 180, 181), (740, 739, 741, 742), (642, 641, 635, 636), (632, 631, 586, 587), (724, 725, 728, 660, 659), (680, 679, 687, 688), (587, 586, 590, 591), (533, 532, 524, 525), (734, 733, 738, 735, 737), (531, 530, 536, 537), (669, 668, 670, 659, 660), (684, 683, 689, 690), (692, 691, 619, 620, 693), (759, 757, 780, 781, 758), (612, 611, 609, 610), (769, 768, 772, 773), (704, 702, 694, 695), (605, 604, 613, 614), (501, 500, 512, 513), (809, 810, 817, 816, 815), (746, 745, 747, 748), (706, 705, 700, 701), (571, 570, 572, 573), (674, 673, 681, 682), (690, 689, 673, 674), (699, 698, 705, 706), (742, 741, 751, 752), (565, 564, 560, 561, 569), (767, 766, 757, 759), (813, 814, 818, 812, 811), (775, 774, 770, 771), (509, 508, 518, 520, 519), (790, 789, 797, 798), (781, 780, 749, 750), (523, 522, 510, 511, 521), (771, 770, 760, 761), (697, 696, 662, 663), (499, 498, 496, 497), (539, 538, 544, 545), (634, 633, 643, 644), (527, 526, 528, 529), (577, 576, 574, 575), (595, 594, 598, 599), (712, 711, 715, 716), (549, 548, 540, 541), (653, 654, 661, 582, 581), (798, 797, 801, 802), (786, 785, 766, 767), (558, 559, 567, 568, 566), (744, 743, 739, 740), (545, 544, 550, 551), (756, 755, 743, 744), (723, 722, 726, 727), (688, 687, 713, 714), (638, 637, 641, 642), (517, 516, 502, 503), (640, 639, 633, 634), (589, 588, 583, 584, 585), (159, 579, 578, 574, 576, 572, 570, 583, 588, 592, 590, 586, 631, 629, 627, 623, 625, 655, 657, 670, 668, 651, 649, 647, 666, 645, 664, 662, 696, 694, 702, 700, 705, 698, 720, 726, 722, 152, 153), (682, 681, 675, 676), (800, 799, 811, 812), (573, 572, 576, 577), (541, 540, 526, 527), (503, 502, 504, 505), (761, 760, 755, 756), (644, 643, 677, 678), (657, 658, 654, 653), (547, 546, 552, 553), (507, 506, 508, 509), (618, 617, 615, 616), (672, 671, 679, 680), (553, 552, 564, 565), (648, 647, 649, 650), (663, 662, 664, 665), (807, 808, 810, 809), (604, 605, 620, 619), (773, 772, 795, 796), (584, 583, 570, 571), (652, 651, 668, 669), (497, 496, 500, 501), (658, 657, 655, 656), (525, 524, 516, 517), (676, 675, 671, 672), (554, 555, 559, 558), (616, 615, 637, 638), (535, 534, 538, 539), (557, 556, 594, 595), (656, 655, 625, 626), (796, 795, 793, 794), (646, 645, 666, 667), (765, 764, 762, 763), (683, 684, 686, 685), (732, 731, 733, 734), (543, 542, 546, 547), (763, 762, 787, 788), (748, 747, 753, 754), (622, 621, 606, 607, 608), (794, 793, 799, 800), (667, 666, 647, 648), (802, 801, 815, 816), (551, 550, 600, 601), (555, 554, 556, 557), (529, 528, 522, 523), (804, 803, 791, 792), (750, 749, 745, 746), (792, 791, 785, 786), (515, 514, 530, 531), (721, 720, 698, 699), (650, 649, 651, 652), (511, 510, 498, 499), (685, 686, 736, 737, 735), (593, 592, 588, 589), (601, 600, 566, 568), (614, 613, 611, 612), (779, 778, 776, 777), (665, 664, 645, 646), (607, 606, 602, 603), (597, 596, 621, 622), (513, 512, 514, 515), (599, 598, 532, 533), (636, 635, 639, 640), (710, 709, 717, 719, 718), (806, 805, 778, 779), (520, 518, 534, 535), (714, 713, 707, 708), (619, 691, 685, 735, 738, 157, 156), (678, 677, 691, 692)])
me_cube.polygons.foreach_set('use_smooth', [1, 1, 1, 1, 1, 1, 1, 1, 1, 1, 1, 1, 1, 1, 1, 1, 1, 1, 1, 1, 1, 1, 1, 1, 1, 1, 1, 1, 1, 1, 1, 1, 1, 1, 1, 1, 1, 1, 1, 1, 1, 1, 1, 1, 1, 1, 1, 1, 1, 1, 1, 1, 1, 1, 1, 1, 1, 1, 1, 1, 1, 1, 1, 1, 1, 1, 1, 1, 1, 1, 1, 1, 1, 1, 1, 1, 1, 1, 1, 1, 1, 1, 1, 1, 1, 1, 1, 1, 1, 1, 1, 1, 1, 1, 1, 1, 1, 1, 1, 1, 1, 1, 1, 1, 1, 1, 1, 1, 1, 1, 1, 1, 1, 1, 1, 1, 1, 1, 1, 1, 1, 1, 1, 1, 1, 1, 1, 1, 0, 0, 0, 0, 0, 0, 0, 0, 0, 0, 0, 0, 0, 0, 0, 0, 0, 0, 0, 0, 0, 0, 0, 0, 0, 0, 0, 0, 0, 0, 0, 0, 0, 0, 0, 0, 0, 0, 0, 0, 0, 0, 0, 0, 0, 0, 0, 0, 0, 0, 0, 0, 0, 0, 0, 0, 0, 0, 0, 0, 0, 0, 0, 0, 0, 0, 0, 0, 0, 0, 0, 0, 0, 0, 0, 0, 0, 0, 0, 0, 0, 0, 0, 0, 0, 0, 0, 0, 0, 0, 0, 0, 0, 0, 0, 0, 0, 0, 0, 0, 0, 0, 0, 0, 0, 0, 0, 0, 0, 0, 0, 0, 0, 0, 0, 0, 0, 0, 0, 0, 0, 0, 0, 0, 0, 0, 0, 0, 0, 0, 0, 0, 0, 0, 0, 0, 0, 0, 0, 0, 0, 0, 0, 0, 0, 0, 0, 0, 0, 0, 0, 0, 0, 0, 0, 0, 0, 0, 0, 0, 0, 0, 0, 0, 0, 0, 0, 0, 0, 0, 0, 0, 0, 0, 0, 0, 0, 0, 0, 0, 0, 0, 0, 0, 0, 0, 0, 0, 0, 1, 1, 1, 1, 1, 1, 1, 1, 1, 1, 1, 1, 1, 1, 1, 1, 1, 1, 1, 1, 1, 1, 1, 1, 1, 1, 1, 1, 1, 1, 1, 1, 0, 1, 1, 1, 1, 1, 1, 1, 0, 1, 1, 1, 1, 1, 1, 1, 1, 1, 1, 1, 1, 1, 1, 1, 1, 1, 1, 1, 1, 1, 1, 1, 0, 0, 0, 0, 0, 0, 0, 0, 0, 0, 0, 0, 0, 0, 0, 0, 0, 0, 0, 0, 0, 0, 0, 0, 0, 0, 0, 0, 0, 0, 0, 0, 0, 1, 1, 1, 0, 1, 1, 1, 1, 1, 1, 1, 1, 0, 1, 1, 1, 1, 1, 1, 0, 1, 1, 0, 1, 1, 1, 1, 1, 0, 0, 1, 1, 1, 0, 1, 1, 1, 0, 1, 0, 1, 0, 1, 1, 1, 1, 1, 1, 0, 1, 1, 1, 1, 1, 1, 1, 0, 1, 0, 1, 1, 1, 1, 1, 1, 1, 1, 1, 1, 1, 1, 1, 1, 1, 0, 1, 1, 0, 1, 1, 1, 1, 1, 1, 1, 1, 1, 0, 1, 0, 1, 1, 1, 1, 1, 0, 1, 1, 1, 1, 0, 1, 1, 0, 0, 1, 1, 1, 1, 1, 1, 1, 0, 1, 1, 1, 1, 1, 1, 1, 0, 1, 1, 1, 1, 1, 1, 1, 0, 1, 1, 1, 1, 1, 1, 1, 1, 1, 1, 0, 1, 0, 1, 1, 1, 1, 1, 1, 1, 1, 1, 1, 1, 1, 0, 0])
_k = set([(0, 1), (0, 16), (0, 327), (1, 17), (1, 306), (2, 3), (2, 101), (3, 4), (4, 5), (5, 6), (6, 7), (7, 8), (8, 464), (10, 11), (10, 464), (11, 12), (12, 13), (13, 14), (14, 15), (15, 16), (17, 18), (18, 19), (19, 20), (20, 21), (21, 22), (22, 23), (23, 466), (24, 43), (25, 26), (25, 466), (26, 27), (27, 28), (28, 29), (29, 30), (30, 31), (31, 35), (32, 33), (32, 50), (32, 295), (33, 51), (33, 298), (34, 65), (34, 69), (34, 288), (34, 307), (34, 308), (35, 36), (35, 285), (35, 303), (35, 305), (36, 37), (37, 38), (38, 39), (39, 40), (40, 41), (41, 42), (42, 467), (44, 45), (44, 467), (45, 46), (46, 47), (47, 48), (48, 49), (49, 50), (51, 52), (52, 53), (53, 54), (54, 55), (55, 56), (56, 57), (57, 468), (58, 76), (59, 60), (59, 468), (60, 61), (61, 62), (62, 63), (63, 64), (64, 65), (66, 67), (66, 83), (66, 315), (66, 316), (67, 84), (67, 314), (67, 353), (68, 98), (68, 102), (68, 313), (69, 70), (70, 71), (71, 72), (72, 73), (73, 74), (74, 75), (75, 469), (77, 78), (77, 469), (78, 79), (79, 80), (80, 81), (81, 82), (82, 83), (84, 85), (85, 86), (86, 87), (87, 88), (88, 89), (89, 90), (90, 470), (92, 93), (92, 470), (93, 94), (94, 95), (95, 96), (96, 97), (97, 98), (99, 100), (99, 116), (99, 344), (100, 117), (100, 333), (101, 131), (101, 332), (102, 103), (103, 104), (104, 105), (105, 106), (106, 107), (107, 108), (108, 471), (110, 111), (110, 471), (111, 112), (112, 113), (113, 114), (114, 115), (115, 116), (117, 118), (118, 119), (119, 120), (120, 121), (121, 122), (122, 123), (123, 465), (125, 126), (125, 465), (126, 127), (127, 128), (128, 129), (129, 130), (130, 131), (132, 141), (132, 273), (133, 143), (133, 260), (134, 145), (134, 268), (135, 147), (135, 269), (136, 140), (136, 273), (137, 142), (137, 260), (138, 144), (138, 268), (139, 146), (139, 269), (140, 141), (140, 164), (140, 190), (141, 166), (141, 188), (142, 143), (142, 165), (142, 192), (143, 167), (143, 194), (144, 145), (144, 168), (144, 193), (145, 170), (145, 195), (146, 147), (146, 169), (146, 191), (147, 171), (147, 189), (148, 160), (148, 200), (148, 236), (148, 301), (149, 161), (149, 204), (149, 328), (150, 162), (150, 237), (150, 349), (151, 163), (151, 214), (151, 320), (152, 153), (152, 158), (152, 238), (153, 159), (153, 219), (154, 155), (154, 156), (154, 239), (155, 157), (155, 222), (158, 159), (160, 161), (164, 165), (166, 167), (168, 169), (170, 171), (172, 186), (172, 200), (172, 248), (172, 289), (173, 187), (173, 206), (173, 286), (174, 184), (174, 249), (174, 334), (175, 185), (175, 210), (175, 351), (176, 177), (176, 180), (176, 250), (177, 181), (177, 220), (178, 179), (178, 182), (178, 251), (179, 183), (179, 221), (180, 181), (182, 183), (184, 185), (186, 187), (188, 189), (190, 191), (192, 193), (194, 195), (204, 205), (204, 232), (205, 229), (205, 249), (206, 207), (206, 235), (207, 214), (207, 231), (208, 209), (208, 282), (209, 238), (209, 250), (210, 211), (210, 233), (211, 230), (211, 237), (212, 213), (212, 271), (213, 219), (213, 251), (214, 234), (215, 216), (215, 277), (216, 221), (216, 239), (217, 218), (217, 279), (218, 220), (218, 222), (219, 226), (219, 245), (220, 223), (220, 256), (221, 225), (221, 257), (222, 224), (222, 256), (223, 276), (224, 262), (225, 264), (226, 278), (227, 228), (227, 236), (227, 248), (228, 282), (229, 271), (230, 277), (231, 279), (232, 278), (233, 264), (234, 262), (235, 276), (236, 242), (236, 258), (237, 243), (238, 241), (238, 244), (239, 240), (239, 257), (240, 280), (241, 281), (242, 281), (243, 280), (244, 250), (245, 251), (248, 255), (248, 258), (249, 254), (250, 252), (251, 253), (252, 283), (253, 272), (254, 272), (255, 283), (284, 285), (284, 373), (285, 289), (286, 287), (286, 288), (287, 307), (288, 291), (289, 290), (290, 303), (291, 358), (292, 293), (292, 357), (293, 294), (294, 296), (294, 299), (295, 296), (295, 298), (297, 299), (297, 359), (298, 300), (299, 300), (301, 302), (301, 305), (302, 303), (304, 305), (304, 360), (306, 311), (306, 327), (307, 321), (308, 309), (308, 320), (309, 363), (310, 311), (310, 312), (310, 325), (312, 361), (313, 350), (313, 352), (314, 316), (314, 356), (315, 317), (315, 319), (316, 318), (317, 318), (317, 355), (319, 362), (320, 321), (322, 323), (322, 364), (323, 325), (324, 328), (324, 365), (325, 326), (326, 327), (328, 329), (329, 332), (330, 331), (330, 334), (331, 368), (332, 335), (333, 339), (333, 344), (334, 335), (336, 337), (336, 370), (337, 338), (338, 339), (338, 342), (340, 341), (340, 369), (341, 342), (342, 343), (343, 344), (345, 346), (345, 371), (346, 351), (347, 348), (347, 366), (348, 349), (349, 350), (351, 352), (353, 354), (353, 355), (354, 367), (355, 356), (357, 372), (358, 375), (359, 374), (360, 376), (361, 380), (362, 378), (363, 377), (364, 379), (365, 381), (366, 382), (367, 383), (368, 384), (369, 385), (370, 386), (371, 387), (372, 391), (373, 388), (374, 389), (375, 390), (376, 392), (377, 393), (378, 395), (379, 396), (380, 394), (381, 397), (382, 398), (383, 399), (384, 400), (385, 402), (386, 401), (387, 403), (388, 404), (389, 406), (390, 408), (391, 407), (392, 409), (393, 410), (394, 411), (395, 412), (396, 413), (397, 414), (398, 416), (399, 415), (400, 417), (401, 418), (402, 419), (403, 420), (404, 405), (405, 438), (406, 422), (407, 421), (408, 423), (409, 424), (410, 427), (411, 425), (412, 426), (413, 428), (414, 429), (415, 430), (416, 431), (417, 432), (418, 433), (419, 434), (420, 435), (421, 436), (422, 439), (423, 437), (424, 441), (425, 444), (426, 442), (427, 443), (428, 445), (429, 447), (430, 446), (431, 448), (432, 449), (433, 450), (434, 451), (435, 452), (436, 455), (437, 453), (438, 454), (439, 440), (440, 453), (441, 456), (442, 458), (443, 458), (444, 457), (445, 460), (446, 461), (447, 459), (448, 461), (449, 462), (450, 462), (451, 463), (452, 463), (453, 468), (454, 455), (455, 467), (456, 457), (456, 466), (458, 469), (459, 460), (460, 464), (461, 470), (462, 465), (463, 471), (466, 467), (468, 469), (474, 475), (476, 477), (480, 481), (480, 482), (480, 661), (481, 487), (481, 569), (482, 483), (482, 728), (483, 484), (483, 818), (484, 485), (484, 817), (485, 486), (485, 736), (486, 487), (486, 693), (487, 567), (488, 489), (488, 490), (488, 585), (489, 495), (489, 521), (490, 491), (490, 703), (491, 492), (491, 784), (492, 493), (492, 758), (493, 494), (493, 718), (494, 495), (494, 608), (495, 519), (496, 497), (504, 505), (558, 559), (560, 561), (564, 565), (566, 568), (581, 582), (590, 591), (617, 618), (619, 620), (653, 654), (659, 660), (677, 678), (683, 684), (685, 686), (691, 692), (696, 697), (713, 714), (722, 723), (724, 725), (733, 734), (735, 737), (739, 740), (745, 746), (799, 800), (807, 808), (809, 810), (811, 812), (813, 814), (815, 816)])
me_cube.attributes.new('sharp_edge', 'BOOLEAN', 'EDGE').data.foreach_set('value', [ (min(e.vertices), max(e.vertices)) in _k for e in me_cube.edges])
me_cube.materials.append(mat_material)
me_cube.use_remesh_preserve_volume = False
me_cube.use_remesh_preserve_attributes = False
me_cube.use_mirror_vertex_groups = False
me_cube.update()

# ---- objects
ob_cube = bpy.data.objects.new('Cube', me_cube)
ob_lamp = bpy.data.objects.new('Lamp', light_lamp)
ob_camera = bpy.data.objects.new('Camera', cam_camera)

# ---- transforms, parenting, visibility, modifiers, constraints
ob_cube.location = (0.0, 0.0, 0.0)
ob_cube.lock_rotations_4d = False
ob_cube.empty_display_type = 'ARROWS'
ob_cube.lineart.crease_threshold = 0.0
_m = ob_cube.modifiers.new('Auto Smooth', 'NODES')
_m.node_group = ng_auto_smooth
_gi = [s.identifier for s in ng_auto_smooth.interface.items_tree if s.item_type == 'SOCKET' and s.in_out == 'INPUT']
_m[_gi[1]] = 3.142  # Angle
ob_lamp.location = (4.076, 1.005, 5.904)
ob_lamp.rotation_euler = (0.6503, 0.05522, 1.866)
ob_lamp.lock_rotations_4d = False
ob_lamp.empty_display_type = 'ARROWS'
ob_lamp.color = (0.0, 0.0, 0.0, 0.0)
ob_lamp.lineart.crease_threshold = 0.0
ob_camera.location = (7.481, -6.508, 5.344)
ob_camera.rotation_euler = (1.109, 0.0, 0.8149)
ob_camera.lock_rotations_4d = False
ob_camera.empty_display_type = 'ARROWS'
ob_camera.color = (0.0, 0.0, 0.0, 0.0)
ob_camera.display_type = 'WIRE'
ob_camera.lineart.crease_threshold = 0.0

# ---- collection membership
col_collection_1.objects.link(ob_cube)
col_collection_1.objects.link(ob_lamp)
col_collection_1.objects.link(ob_camera)

# ---- scene / render settings (as saved in the file)
scene.camera = ob_camera
scene.frame_start = 1; scene.frame_end = 250; scene.frame_set(1)
scene.render.engine = 'BLENDER_EEVEE_NEXT'
scene.render.resolution_percentage = 50
scene.render.dither_intensity = 0.0
scene.cycles.use_denoising = False
scene.cycles.samples = 128
scene.cycles.sampling_pattern = 'TABULATED_SOBOL'
scene.cycles.use_adaptive_sampling = False
scene.cycles.use_light_tree = False
scene.cycles.blur_glossy = 0.0
scene.cycles.sample_clamp_indirect = 0.0
scene.view_settings.view_transform = 'Standard'
bpy.context.view_layer.update()
